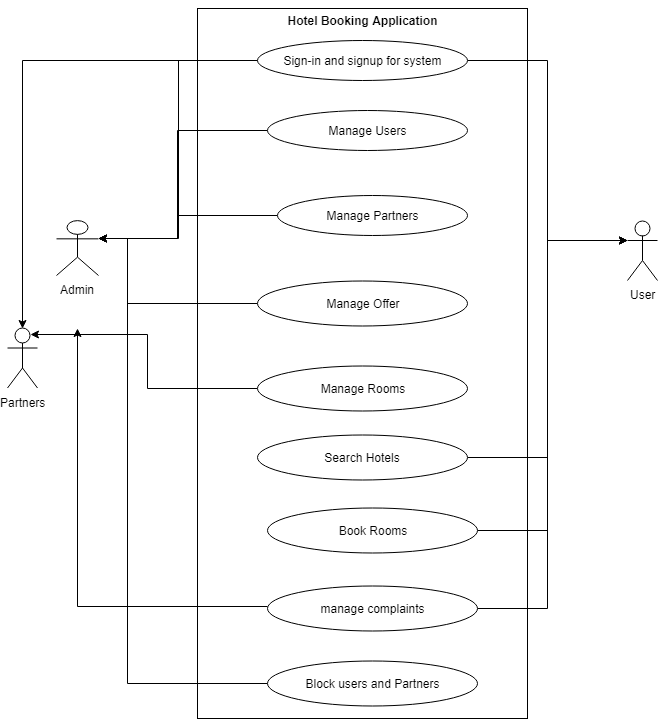

The diagram above was exported from draw.io. Its source (the exported page's mxGraphModel, read from the mxfile embedded in the PNG):
<mxGraphModel dx="740" dy="454" grid="1" gridSize="10" guides="1" tooltips="1" connect="1" arrows="1" fold="1" page="1" pageScale="1" pageWidth="850" pageHeight="1100" math="0" shadow="0">
  <root>
    <mxCell id="0" />
    <mxCell id="1" parent="0" />
    <mxCell id="B8z33W5sDwLA3wgtz8dn-41" value="Admin" style="shape=umlActor;verticalLabelPosition=bottom;labelBackgroundColor=#ffffff;verticalAlign=top;html=1;" parent="1" vertex="1">
      <mxGeometry x="159" y="320" width="42" height="55" as="geometry" />
    </mxCell>
    <mxCell id="B8z33W5sDwLA3wgtz8dn-42" value="Partners" style="shape=umlActor;verticalLabelPosition=bottom;labelBackgroundColor=#ffffff;verticalAlign=top;html=1;" parent="1" vertex="1">
      <mxGeometry x="110" y="427.5" width="30" height="60" as="geometry" />
    </mxCell>
    <mxCell id="B8z33W5sDwLA3wgtz8dn-59" value="User" style="shape=umlActor;verticalLabelPosition=bottom;labelBackgroundColor=#ffffff;verticalAlign=top;html=1;" parent="1" vertex="1">
      <mxGeometry x="730" y="320" width="30" height="60" as="geometry" />
    </mxCell>
    <mxCell id="B8z33W5sDwLA3wgtz8dn-111" value="" style="rounded=0;whiteSpace=wrap;html=1;" parent="1" vertex="1">
      <mxGeometry x="300" y="108" width="330" height="710" as="geometry" />
    </mxCell>
    <mxCell id="B8z33W5sDwLA3wgtz8dn-136" style="edgeStyle=orthogonalEdgeStyle;rounded=0;orthogonalLoop=1;jettySize=auto;html=1;entryX=0.5;entryY=0;entryDx=0;entryDy=0;entryPerimeter=0;" parent="1" source="B8z33W5sDwLA3wgtz8dn-112" target="B8z33W5sDwLA3wgtz8dn-42" edge="1">
      <mxGeometry relative="1" as="geometry">
        <mxPoint x="200" y="400" as="targetPoint" />
      </mxGeometry>
    </mxCell>
    <mxCell id="B8z33W5sDwLA3wgtz8dn-161" style="edgeStyle=orthogonalEdgeStyle;rounded=0;orthogonalLoop=1;jettySize=auto;html=1;exitX=1;exitY=0.5;exitDx=0;exitDy=0;entryX=0;entryY=0.3333333333333333;entryDx=0;entryDy=0;entryPerimeter=0;" parent="1" source="B8z33W5sDwLA3wgtz8dn-112" target="B8z33W5sDwLA3wgtz8dn-59" edge="1">
      <mxGeometry relative="1" as="geometry" />
    </mxCell>
    <mxCell id="B8z33W5sDwLA3wgtz8dn-169" style="edgeStyle=orthogonalEdgeStyle;rounded=0;orthogonalLoop=1;jettySize=auto;html=1;exitX=0;exitY=0.5;exitDx=0;exitDy=0;entryX=1;entryY=0.3333333333333333;entryDx=0;entryDy=0;entryPerimeter=0;" parent="1" source="B8z33W5sDwLA3wgtz8dn-112" target="B8z33W5sDwLA3wgtz8dn-41" edge="1">
      <mxGeometry relative="1" as="geometry" />
    </mxCell>
    <mxCell id="B8z33W5sDwLA3wgtz8dn-112" value="Sign-in and signup for system" style="ellipse;whiteSpace=wrap;html=1;" parent="1" vertex="1">
      <mxGeometry x="360" y="140" width="210" height="40" as="geometry" />
    </mxCell>
    <mxCell id="B8z33W5sDwLA3wgtz8dn-113" value="Hotel Booking Application" style="text;html=1;strokeColor=none;fillColor=none;align=center;verticalAlign=middle;whiteSpace=wrap;rounded=0;fontStyle=1" parent="1" vertex="1">
      <mxGeometry x="355" y="100" width="220" height="40" as="geometry" />
    </mxCell>
    <mxCell id="B8z33W5sDwLA3wgtz8dn-173" style="edgeStyle=orthogonalEdgeStyle;rounded=0;orthogonalLoop=1;jettySize=auto;html=1;exitX=0;exitY=0.5;exitDx=0;exitDy=0;entryX=1;entryY=0.3333333333333333;entryDx=0;entryDy=0;entryPerimeter=0;" parent="1" source="B8z33W5sDwLA3wgtz8dn-116" target="B8z33W5sDwLA3wgtz8dn-41" edge="1">
      <mxGeometry relative="1" as="geometry">
        <Array as="points">
          <mxPoint x="280" y="230" />
          <mxPoint x="280" y="338" />
        </Array>
      </mxGeometry>
    </mxCell>
    <mxCell id="B8z33W5sDwLA3wgtz8dn-116" value="Manage Users" style="ellipse;whiteSpace=wrap;html=1;" parent="1" vertex="1">
      <mxGeometry x="370" y="210" width="200" height="40" as="geometry" />
    </mxCell>
    <mxCell id="B8z33W5sDwLA3wgtz8dn-175" style="edgeStyle=orthogonalEdgeStyle;rounded=0;orthogonalLoop=1;jettySize=auto;html=1;exitX=0;exitY=0.5;exitDx=0;exitDy=0;entryX=1;entryY=0.3333333333333333;entryDx=0;entryDy=0;entryPerimeter=0;" parent="1" source="B8z33W5sDwLA3wgtz8dn-118" target="B8z33W5sDwLA3wgtz8dn-41" edge="1">
      <mxGeometry relative="1" as="geometry">
        <Array as="points">
          <mxPoint x="280" y="315" />
          <mxPoint x="280" y="338" />
        </Array>
      </mxGeometry>
    </mxCell>
    <mxCell id="B8z33W5sDwLA3wgtz8dn-118" value="Manage Partners" style="ellipse;whiteSpace=wrap;html=1;" parent="1" vertex="1">
      <mxGeometry x="380" y="295" width="190" height="40" as="geometry" />
    </mxCell>
    <mxCell id="B8z33W5sDwLA3wgtz8dn-158" style="edgeStyle=orthogonalEdgeStyle;rounded=0;orthogonalLoop=1;jettySize=auto;html=1;exitX=0;exitY=0.5;exitDx=0;exitDy=0;entryX=1;entryY=0.3333333333333333;entryDx=0;entryDy=0;entryPerimeter=0;" parent="1" source="B8z33W5sDwLA3wgtz8dn-119" target="B8z33W5sDwLA3wgtz8dn-41" edge="1">
      <mxGeometry relative="1" as="geometry">
        <Array as="points">
          <mxPoint x="230" y="403" />
          <mxPoint x="230" y="338" />
        </Array>
      </mxGeometry>
    </mxCell>
    <mxCell id="B8z33W5sDwLA3wgtz8dn-119" value="Manage Offer" style="ellipse;whiteSpace=wrap;html=1;" parent="1" vertex="1">
      <mxGeometry x="360" y="380" width="210" height="45" as="geometry" />
    </mxCell>
    <mxCell id="B8z33W5sDwLA3wgtz8dn-142" style="edgeStyle=orthogonalEdgeStyle;rounded=0;orthogonalLoop=1;jettySize=auto;html=1;entryX=0.75;entryY=0.1;entryDx=0;entryDy=0;entryPerimeter=0;" parent="1" source="B8z33W5sDwLA3wgtz8dn-120" target="B8z33W5sDwLA3wgtz8dn-42" edge="1">
      <mxGeometry relative="1" as="geometry" />
    </mxCell>
    <mxCell id="B8z33W5sDwLA3wgtz8dn-120" value="Manage Rooms" style="ellipse;whiteSpace=wrap;html=1;" parent="1" vertex="1">
      <mxGeometry x="360" y="465" width="210" height="45" as="geometry" />
    </mxCell>
    <mxCell id="B8z33W5sDwLA3wgtz8dn-152" style="edgeStyle=orthogonalEdgeStyle;rounded=0;orthogonalLoop=1;jettySize=auto;html=1;entryX=0;entryY=0.3333333333333333;entryDx=0;entryDy=0;entryPerimeter=0;" parent="1" source="B8z33W5sDwLA3wgtz8dn-121" target="B8z33W5sDwLA3wgtz8dn-59" edge="1">
      <mxGeometry relative="1" as="geometry">
        <mxPoint x="700" y="320" as="targetPoint" />
      </mxGeometry>
    </mxCell>
    <mxCell id="B8z33W5sDwLA3wgtz8dn-121" value="Search Hotels" style="ellipse;whiteSpace=wrap;html=1;" parent="1" vertex="1">
      <mxGeometry x="360" y="534" width="210" height="45" as="geometry" />
    </mxCell>
    <mxCell id="B8z33W5sDwLA3wgtz8dn-153" style="edgeStyle=orthogonalEdgeStyle;rounded=0;orthogonalLoop=1;jettySize=auto;html=1;exitX=1;exitY=0.5;exitDx=0;exitDy=0;" parent="1" source="B8z33W5sDwLA3wgtz8dn-122" edge="1">
      <mxGeometry relative="1" as="geometry">
        <mxPoint x="730" y="340" as="targetPoint" />
        <mxPoint x="591" y="630" as="sourcePoint" />
        <Array as="points">
          <mxPoint x="650" y="630" />
          <mxPoint x="650" y="340" />
        </Array>
      </mxGeometry>
    </mxCell>
    <mxCell id="B8z33W5sDwLA3wgtz8dn-122" value="Book Rooms" style="ellipse;whiteSpace=wrap;html=1;" parent="1" vertex="1">
      <mxGeometry x="370" y="607.5" width="210" height="45" as="geometry" />
    </mxCell>
    <mxCell id="B8z33W5sDwLA3wgtz8dn-154" style="edgeStyle=orthogonalEdgeStyle;rounded=0;orthogonalLoop=1;jettySize=auto;html=1;entryX=0;entryY=0.3333333333333333;entryDx=0;entryDy=0;entryPerimeter=0;" parent="1" source="B8z33W5sDwLA3wgtz8dn-126" target="B8z33W5sDwLA3wgtz8dn-59" edge="1">
      <mxGeometry relative="1" as="geometry">
        <mxPoint x="690" y="340" as="targetPoint" />
        <Array as="points">
          <mxPoint x="650" y="708" />
          <mxPoint x="650" y="340" />
        </Array>
      </mxGeometry>
    </mxCell>
    <mxCell id="B8z33W5sDwLA3wgtz8dn-155" style="edgeStyle=orthogonalEdgeStyle;rounded=0;orthogonalLoop=1;jettySize=auto;html=1;" parent="1" edge="1">
      <mxGeometry relative="1" as="geometry">
        <mxPoint x="180" y="428" as="targetPoint" />
        <mxPoint x="370.0259291274481" y="706" as="sourcePoint" />
      </mxGeometry>
    </mxCell>
    <mxCell id="B8z33W5sDwLA3wgtz8dn-126" value="manage complaints" style="ellipse;whiteSpace=wrap;html=1;" parent="1" vertex="1">
      <mxGeometry x="370" y="685" width="210" height="45" as="geometry" />
    </mxCell>
    <mxCell id="B8z33W5sDwLA3wgtz8dn-157" style="edgeStyle=orthogonalEdgeStyle;rounded=0;orthogonalLoop=1;jettySize=auto;html=1;exitX=0;exitY=0.5;exitDx=0;exitDy=0;entryX=1;entryY=0.3333333333333333;entryDx=0;entryDy=0;entryPerimeter=0;" parent="1" source="B8z33W5sDwLA3wgtz8dn-127" target="B8z33W5sDwLA3wgtz8dn-41" edge="1">
      <mxGeometry relative="1" as="geometry">
        <Array as="points">
          <mxPoint x="230" y="783" />
          <mxPoint x="230" y="338" />
        </Array>
      </mxGeometry>
    </mxCell>
    <mxCell id="B8z33W5sDwLA3wgtz8dn-127" value="Block users and Partners" style="ellipse;whiteSpace=wrap;html=1;" parent="1" vertex="1">
      <mxGeometry x="370" y="760" width="210" height="45" as="geometry" />
    </mxCell>
  </root>
</mxGraphModel>